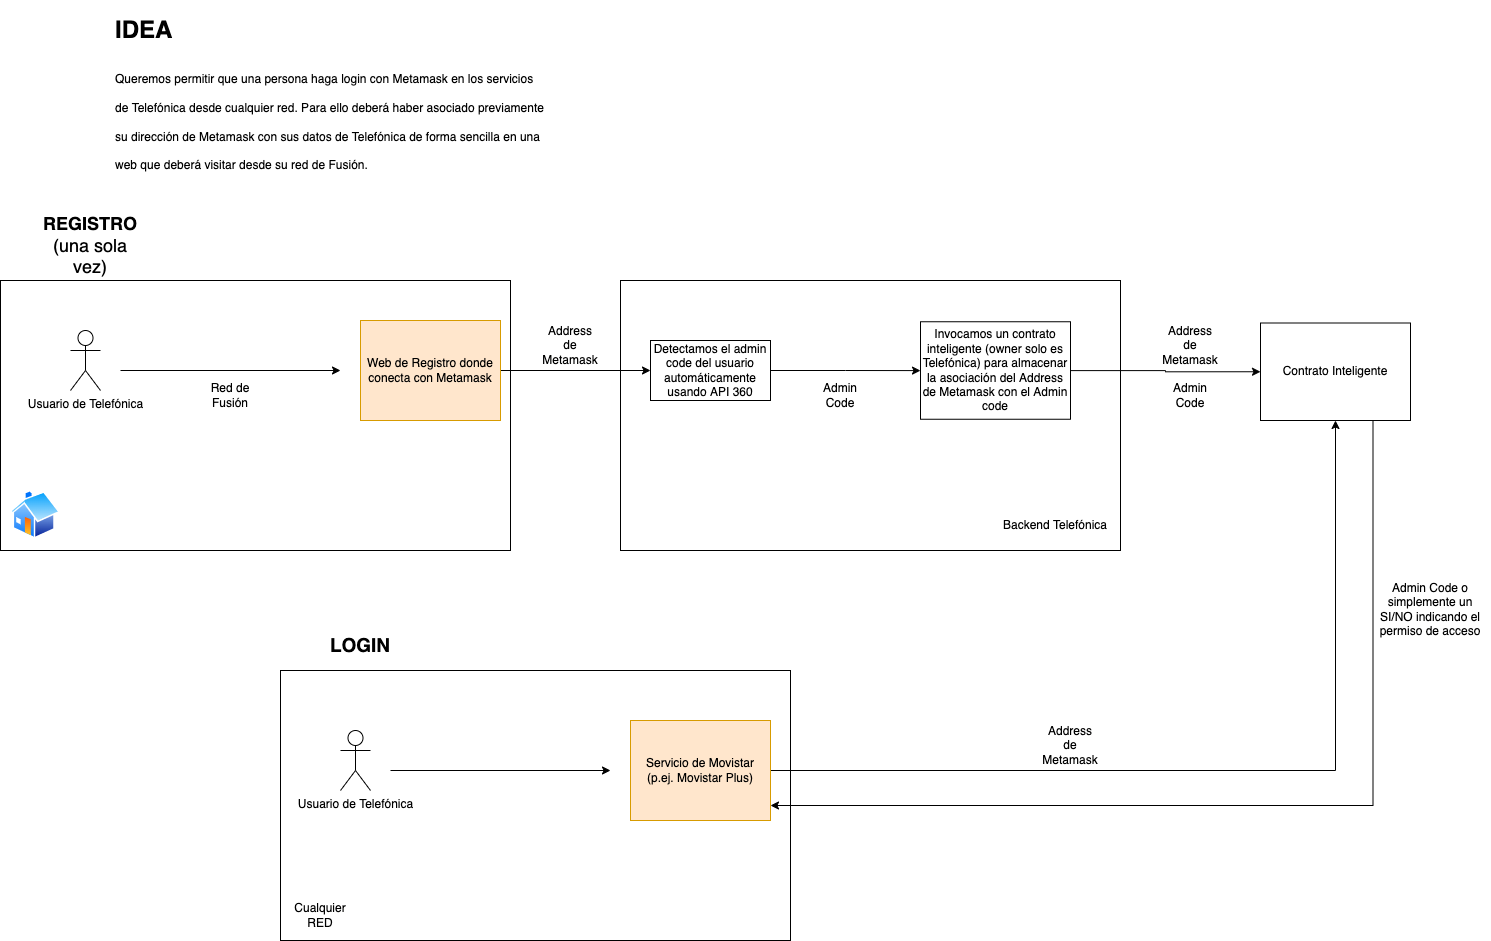

The diagram above was exported from draw.io. Its source (the exported page's mxGraphModel, read from the mxfile embedded in the PNG):
<mxGraphModel dx="1925" dy="836" grid="1" gridSize="10" guides="1" tooltips="1" connect="1" arrows="1" fold="1" page="1" pageScale="1" pageWidth="827" pageHeight="1169" math="0" shadow="0">
  <root>
    <mxCell id="0" />
    <mxCell id="1" parent="0" />
    <mxCell id="jhYeLhuZfZXBJcn2hNDZ-23" value="" style="rounded=0;whiteSpace=wrap;html=1;" vertex="1" parent="1">
      <mxGeometry x="620" y="350" width="500" height="270" as="geometry" />
    </mxCell>
    <mxCell id="jhYeLhuZfZXBJcn2hNDZ-21" value="" style="rounded=0;whiteSpace=wrap;html=1;" vertex="1" parent="1">
      <mxGeometry y="350" width="510" height="270" as="geometry" />
    </mxCell>
    <mxCell id="jhYeLhuZfZXBJcn2hNDZ-1" value="&lt;h1&gt;&lt;span&gt;IDEA&lt;/span&gt;&lt;/h1&gt;&lt;h1&gt;&lt;span style=&quot;font-size: 12px ; font-weight: normal&quot;&gt;Queremos permitir que una persona haga login con Metamask en los servicios de Telefónica desde cualquier red. Para ello deberá haber asociado previamente su dirección de Metamask con sus datos de Telefónica de forma sencilla en una web que deberá visitar desde su red de Fusión.&lt;/span&gt;&lt;br&gt;&lt;/h1&gt;" style="text;html=1;strokeColor=none;fillColor=none;spacing=5;spacingTop=-20;whiteSpace=wrap;overflow=hidden;rounded=0;" vertex="1" parent="1">
      <mxGeometry x="110" y="80" width="440" height="180" as="geometry" />
    </mxCell>
    <mxCell id="jhYeLhuZfZXBJcn2hNDZ-2" value="&lt;font style=&quot;font-size: 18px&quot;&gt;&lt;b&gt;REGISTRO&lt;/b&gt; (una sola vez)&lt;/font&gt;" style="text;html=1;strokeColor=none;fillColor=none;align=center;verticalAlign=middle;whiteSpace=wrap;rounded=0;" vertex="1" parent="1">
      <mxGeometry x="40" y="290" width="100" height="50" as="geometry" />
    </mxCell>
    <mxCell id="jhYeLhuZfZXBJcn2hNDZ-3" value="Usuario de Telefónica" style="shape=umlActor;verticalLabelPosition=bottom;verticalAlign=top;html=1;outlineConnect=0;" vertex="1" parent="1">
      <mxGeometry x="70" y="400" width="30" height="60" as="geometry" />
    </mxCell>
    <mxCell id="jhYeLhuZfZXBJcn2hNDZ-4" value="" style="endArrow=classic;html=1;rounded=0;" edge="1" parent="1">
      <mxGeometry width="50" height="50" relative="1" as="geometry">
        <mxPoint x="120" y="440" as="sourcePoint" />
        <mxPoint x="340" y="440" as="targetPoint" />
      </mxGeometry>
    </mxCell>
    <mxCell id="jhYeLhuZfZXBJcn2hNDZ-8" value="Red de Fusión" style="text;html=1;strokeColor=none;fillColor=none;align=center;verticalAlign=middle;whiteSpace=wrap;rounded=0;" vertex="1" parent="1">
      <mxGeometry x="200" y="450" width="60" height="30" as="geometry" />
    </mxCell>
    <mxCell id="jhYeLhuZfZXBJcn2hNDZ-9" value="" style="aspect=fixed;perimeter=ellipsePerimeter;html=1;align=center;shadow=0;dashed=0;spacingTop=3;image;image=img/lib/active_directory/home.svg;" vertex="1" parent="1">
      <mxGeometry x="10" y="560" width="50" height="48.5" as="geometry" />
    </mxCell>
    <mxCell id="jhYeLhuZfZXBJcn2hNDZ-12" value="" style="edgeStyle=orthogonalEdgeStyle;rounded=0;orthogonalLoop=1;jettySize=auto;html=1;" edge="1" parent="1" source="jhYeLhuZfZXBJcn2hNDZ-10" target="jhYeLhuZfZXBJcn2hNDZ-11">
      <mxGeometry relative="1" as="geometry" />
    </mxCell>
    <mxCell id="jhYeLhuZfZXBJcn2hNDZ-10" value="Web de Registro donde conecta con Metamask" style="rounded=0;whiteSpace=wrap;html=1;fillColor=#ffe6cc;strokeColor=#d79b00;" vertex="1" parent="1">
      <mxGeometry x="360" y="390" width="140" height="100" as="geometry" />
    </mxCell>
    <mxCell id="jhYeLhuZfZXBJcn2hNDZ-14" value="" style="edgeStyle=orthogonalEdgeStyle;rounded=0;orthogonalLoop=1;jettySize=auto;html=1;" edge="1" parent="1" source="jhYeLhuZfZXBJcn2hNDZ-11" target="jhYeLhuZfZXBJcn2hNDZ-13">
      <mxGeometry relative="1" as="geometry" />
    </mxCell>
    <mxCell id="jhYeLhuZfZXBJcn2hNDZ-11" value="Detectamos el admin code del usuario automáticamente usando API 360" style="whiteSpace=wrap;html=1;rounded=0;" vertex="1" parent="1">
      <mxGeometry x="650" y="410" width="120" height="60" as="geometry" />
    </mxCell>
    <mxCell id="jhYeLhuZfZXBJcn2hNDZ-28" style="edgeStyle=orthogonalEdgeStyle;rounded=0;orthogonalLoop=1;jettySize=auto;html=1;entryX=0;entryY=0.5;entryDx=0;entryDy=0;" edge="1" parent="1" source="jhYeLhuZfZXBJcn2hNDZ-13" target="jhYeLhuZfZXBJcn2hNDZ-27">
      <mxGeometry relative="1" as="geometry" />
    </mxCell>
    <mxCell id="jhYeLhuZfZXBJcn2hNDZ-13" value="Invocamos un contrato inteligente (owner solo es Telefónica) para almacenar la asociación del Address de Metamask con el Admin code" style="whiteSpace=wrap;html=1;rounded=0;" vertex="1" parent="1">
      <mxGeometry x="920" y="391.25" width="150" height="97.5" as="geometry" />
    </mxCell>
    <mxCell id="jhYeLhuZfZXBJcn2hNDZ-17" value="Address de Metamask" style="text;html=1;strokeColor=none;fillColor=none;align=center;verticalAlign=middle;whiteSpace=wrap;rounded=0;" vertex="1" parent="1">
      <mxGeometry x="540" y="400" width="60" height="30" as="geometry" />
    </mxCell>
    <mxCell id="jhYeLhuZfZXBJcn2hNDZ-18" value="Address de Metamask" style="text;html=1;strokeColor=none;fillColor=none;align=center;verticalAlign=middle;whiteSpace=wrap;rounded=0;" vertex="1" parent="1">
      <mxGeometry x="1160" y="400" width="60" height="30" as="geometry" />
    </mxCell>
    <mxCell id="jhYeLhuZfZXBJcn2hNDZ-19" value="Admin Code" style="text;html=1;strokeColor=none;fillColor=none;align=center;verticalAlign=middle;whiteSpace=wrap;rounded=0;" vertex="1" parent="1">
      <mxGeometry x="810" y="450" width="60" height="30" as="geometry" />
    </mxCell>
    <mxCell id="jhYeLhuZfZXBJcn2hNDZ-26" value="Backend Telefónica" style="text;html=1;strokeColor=none;fillColor=none;align=center;verticalAlign=middle;whiteSpace=wrap;rounded=0;" vertex="1" parent="1">
      <mxGeometry x="1000" y="570" width="110" height="50" as="geometry" />
    </mxCell>
    <mxCell id="jhYeLhuZfZXBJcn2hNDZ-27" value="Contrato Inteligente" style="whiteSpace=wrap;html=1;rounded=0;" vertex="1" parent="1">
      <mxGeometry x="1260" y="392.5" width="150" height="97.5" as="geometry" />
    </mxCell>
    <mxCell id="jhYeLhuZfZXBJcn2hNDZ-29" value="Admin Code" style="text;html=1;strokeColor=none;fillColor=none;align=center;verticalAlign=middle;whiteSpace=wrap;rounded=0;" vertex="1" parent="1">
      <mxGeometry x="1160" y="450" width="60" height="30" as="geometry" />
    </mxCell>
    <mxCell id="jhYeLhuZfZXBJcn2hNDZ-30" value="" style="rounded=0;whiteSpace=wrap;html=1;" vertex="1" parent="1">
      <mxGeometry x="280" y="740" width="510" height="270" as="geometry" />
    </mxCell>
    <mxCell id="jhYeLhuZfZXBJcn2hNDZ-31" value="&lt;font style=&quot;font-size: 19px&quot;&gt;&lt;b&gt;LOGIN&lt;/b&gt;&lt;/font&gt;" style="text;html=1;strokeColor=none;fillColor=none;align=center;verticalAlign=middle;whiteSpace=wrap;rounded=0;" vertex="1" parent="1">
      <mxGeometry x="310" y="690" width="100" height="50" as="geometry" />
    </mxCell>
    <mxCell id="jhYeLhuZfZXBJcn2hNDZ-32" value="Usuario de Telefónica" style="shape=umlActor;verticalLabelPosition=bottom;verticalAlign=top;html=1;outlineConnect=0;" vertex="1" parent="1">
      <mxGeometry x="340" y="800" width="30" height="60" as="geometry" />
    </mxCell>
    <mxCell id="jhYeLhuZfZXBJcn2hNDZ-33" value="" style="endArrow=classic;html=1;rounded=0;" edge="1" parent="1">
      <mxGeometry width="50" height="50" relative="1" as="geometry">
        <mxPoint x="390" y="840" as="sourcePoint" />
        <mxPoint x="610" y="840" as="targetPoint" />
      </mxGeometry>
    </mxCell>
    <mxCell id="jhYeLhuZfZXBJcn2hNDZ-40" style="edgeStyle=orthogonalEdgeStyle;rounded=0;orthogonalLoop=1;jettySize=auto;html=1;" edge="1" parent="1" source="jhYeLhuZfZXBJcn2hNDZ-36" target="jhYeLhuZfZXBJcn2hNDZ-27">
      <mxGeometry relative="1" as="geometry" />
    </mxCell>
    <mxCell id="jhYeLhuZfZXBJcn2hNDZ-36" value="Servicio de Movistar (p.ej. Movistar Plus)" style="rounded=0;whiteSpace=wrap;html=1;fillColor=#ffe6cc;strokeColor=#d79b00;" vertex="1" parent="1">
      <mxGeometry x="630" y="790" width="140" height="100" as="geometry" />
    </mxCell>
    <mxCell id="jhYeLhuZfZXBJcn2hNDZ-37" value="Cualquier RED" style="text;html=1;strokeColor=none;fillColor=none;align=center;verticalAlign=middle;whiteSpace=wrap;rounded=0;" vertex="1" parent="1">
      <mxGeometry x="290" y="970" width="60" height="30" as="geometry" />
    </mxCell>
    <mxCell id="jhYeLhuZfZXBJcn2hNDZ-38" value="Address de Metamask" style="text;html=1;strokeColor=none;fillColor=none;align=center;verticalAlign=middle;whiteSpace=wrap;rounded=0;" vertex="1" parent="1">
      <mxGeometry x="1040" y="800" width="60" height="30" as="geometry" />
    </mxCell>
    <mxCell id="jhYeLhuZfZXBJcn2hNDZ-42" value="Admin Code o simplemente un SI/NO indicando el permiso de acceso" style="text;html=1;strokeColor=none;fillColor=none;align=center;verticalAlign=middle;whiteSpace=wrap;rounded=0;" vertex="1" parent="1">
      <mxGeometry x="1370" y="608.5" width="120" height="141.5" as="geometry" />
    </mxCell>
    <mxCell id="jhYeLhuZfZXBJcn2hNDZ-41" style="edgeStyle=orthogonalEdgeStyle;rounded=0;orthogonalLoop=1;jettySize=auto;html=1;exitX=0.75;exitY=1;exitDx=0;exitDy=0;" edge="1" parent="1" source="jhYeLhuZfZXBJcn2hNDZ-27" target="jhYeLhuZfZXBJcn2hNDZ-36">
      <mxGeometry relative="1" as="geometry">
        <Array as="points">
          <mxPoint x="1373" y="875" />
        </Array>
      </mxGeometry>
    </mxCell>
  </root>
</mxGraphModel>